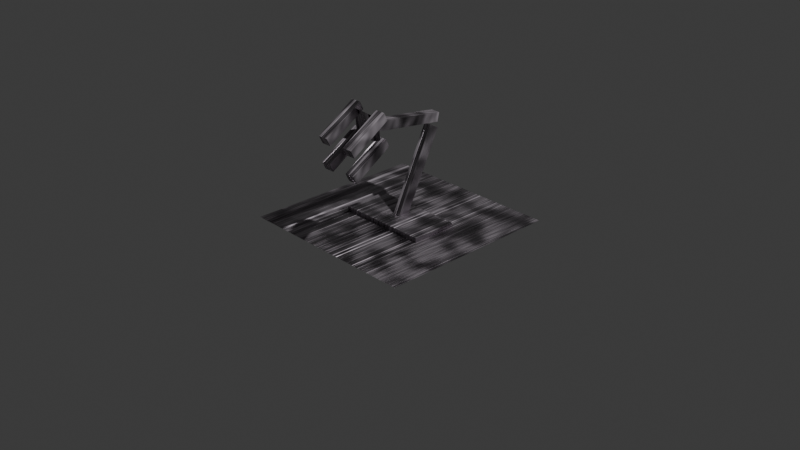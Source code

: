 # Source: 4_2_GeometryNodesPractice1_August13th2024_RobotArm.blend  (saved by Blender 4.2.66; exported with 4.5.12 LTS)
import bpy
from mathutils import Matrix  # noqa: F401  (used for matrix-valued properties, if any)

bpy.ops.wm.read_factory_settings(use_empty=True)
scene = bpy.context.scene
scene.name = 'Scene'

# ---- collections
col_collection = bpy.data.collections.new('Collection'); scene.collection.children.link(col_collection)

# ---- materials (node trees are filled in below, after node groups)
mat_brushedmetal2 = bpy.data.materials.new('BrushedMetal2')

# ---- node groups
ng_robotarm = bpy.data.node_groups.new('RobotArm', 'GeometryNodeTree')
_s = ng_robotarm.interface.new_socket(name='Geometry', in_out='OUTPUT', socket_type='NodeSocketGeometry')
_s = ng_robotarm.interface.new_socket(name='Angle', in_out='INPUT', socket_type='NodeSocketFloat')
_s.subtype = 'ANGLE'
_s = ng_robotarm.interface.new_socket(name='Attached Geometry', in_out='INPUT', socket_type='NodeSocketGeometry')
_N = ng_robotarm.nodes; _L = ng_robotarm.links
n0 = _N.new('NodeGroupOutput'); n0.name = 'Group Output'; n0.location = (687, 36)
n1 = _N.new('NodeGroupInput'); n1.name = 'Group Input'; n1.location = (-447, -257)
n2 = _N.new('GeometryNodeMeshCube'); n2.name = 'Cube.001'; n2.location = (-63, 161)
n2.inputs[0].default_value = (0.1, 0.1, 1.0)
n3 = _N.new('ShaderNodeVectorRotate'); n3.name = 'Vector Rotate'; n3.location = (-86, -67)
n3.inputs[1].default_value = (0.0, 0.0, -0.5)
n3.inputs[2].default_value = (1.0, 0.0, 0.0)
n4 = _N.new('GeometryNodeSetPosition'); n4.name = 'Set Position'; n4.location = (420, 44)
n4.inputs[3].default_value = (0.0, 0.0, 0.5)
n5 = _N.new('GeometryNodeInputPosition'); n5.name = 'Position'; n5.location = (-282, -131)
n6 = _N.new('GeometryNodeJoinGeometry'); n6.name = 'Join Geometry'; n6.location = (152, 76)
n7 = _N.new('NodeGroupInput'); n7.name = 'Group Input.001'; n7.location = (-267, 76)
_L.new(n1.outputs[0], n3.inputs[3])
_L.new(n5.outputs[0], n3.inputs[0])
_L.new(n3.outputs[0], n4.inputs[2])
_L.new(n4.outputs[0], n0.inputs[0])
_L.new(n2.outputs[0], n6.inputs[0])
_L.new(n7.outputs[1], n6.inputs[0])
_L.new(n6.outputs[0], n4.inputs[0])
n0.is_active_output = True
ng_geometry_nodes = bpy.data.node_groups.new('Geometry Nodes', 'GeometryNodeTree')
_s = ng_geometry_nodes.interface.new_socket(name='Geometry', in_out='OUTPUT', socket_type='NodeSocketGeometry')
_s = ng_geometry_nodes.interface.new_socket(name='Geometry', in_out='INPUT', socket_type='NodeSocketGeometry')
_s = ng_geometry_nodes.interface.new_socket(name='Claw Fingers', in_out='INPUT', socket_type='NodeSocketInt')
_s.default_value = 4
_s.min_value = 3
_s = ng_geometry_nodes.interface.new_socket(name='Material', in_out='INPUT', socket_type='NodeSocketMaterial')
_s.default_value = mat_brushedmetal2
_s = ng_geometry_nodes.interface.new_socket(name='Arm Rotate Z', in_out='INPUT', socket_type='NodeSocketFloat')
_s.default_value = 19.8
_s.min_value = -1e+04
_s.max_value = 1e+04
_s = ng_geometry_nodes.interface.new_socket(name='Claw Rotate', in_out='INPUT', socket_type='NodeSocketFloat')
_s.min_value = -1e+04
_s.max_value = 1e+04
_s = ng_geometry_nodes.interface.new_socket(name='Top Arm Rotate Angle', in_out='INPUT', socket_type='NodeSocketFloat')
_s.subtype = 'ANGLE'
_s.default_value = 0.3875
_s = ng_geometry_nodes.interface.new_socket(name='Bottom Arm Rotate Angle', in_out='INPUT', socket_type='NodeSocketFloat')
_s.subtype = 'ANGLE'
_s.default_value = 0.1885
ng_geometry_nodes.is_modifier = True
_N = ng_geometry_nodes.nodes; _L = ng_geometry_nodes.links
n0 = _N.new('NodeGroupInput'); n0.name = 'Group Input'; n0.location = (-421, 35)
n1 = _N.new('NodeGroupOutput'); n1.name = 'Group Output'; n1.location = (2428, 116)
n2 = _N.new('GeometryNodeMeshCube'); n2.name = 'Cube'; n2.location = (30, -40)
n2.inputs[0].default_value = (1.0, 0.5, 0.1)
n3 = _N.new('GeometryNodeJoinGeometry'); n3.name = 'Join Geometry'; n3.location = (1589, 76)
n4 = _N.new('GeometryNodeGroup'); n4.name = 'Group'; n4.location = (1465, -201)
n4.node_tree = ng_robotarm
n5 = _N.new('GeometryNodeGroup'); n5.name = 'Group.001'; n5.location = (855, -310)
n5.node_tree = ng_robotarm
n6 = _N.new('GeometryNodeMeshCircle'); n6.name = 'Mesh Circle'; n6.location = (274, -259)
n6.fill_type = 'NGON'
n7 = _N.new('GeometryNodeInstanceOnPoints'); n7.name = 'Instance on Points'; n7.location = (849, -142)
n7.inputs[5].default_value = (0.2827, 0.0, 0.0)
n8 = _N.new('GeometryNodeMeshCube'); n8.name = 'Cube.001'; n8.location = (460, -491)
n8.inputs[0].default_value = (0.1, 0.1, 0.5)
n9 = _N.new('ShaderNodeMapRange'); n9.name = 'Map Range'; n9.location = (233, -485)
n9.inputs[3].default_value = 0.2
n9.inputs[4].default_value = 0.5
n10 = _N.new('GeometryNodeJoinGeometry'); n10.name = 'Join Geometry.001'; n10.location = (1869, 107)
n11 = _N.new('NodeFrame'); n11.name = 'Frame'; n11.location = (-1042, -465)
n11.label = 'claw'
n11.width = 1258
n12 = _N.new('NodeFrame'); n12.name = 'Frame.001'; n12.location = (-306, -137)
n12.label = 'base'
n12.width = 200
n13 = _N.new('ShaderNodeMath'); n13.name = 'Math'; n13.location = (-1198, -888)
n13.operation = 'SINE'
n14 = _N.new('GeometryNodeInputSceneTime'); n14.name = 'Scene Time'; n14.location = (-1452, -947)
n15 = _N.new('GeometryNodeTransform'); n15.name = 'Transform Geometry.001'; n15.location = (626, -49)
n15.inputs[1].default_value = (0.0, 0.0, -0.3)
n16 = _N.new('GeometryNodeSetMaterial'); n16.name = 'Set Material'; n16.location = (2186, 119)
n17 = _N.new('NodeGroupInput'); n17.name = 'Group Input.001'; n17.location = (30, -262)
n18 = _N.new('GeometryNodeTransform'); n18.name = 'Transform Geometry.003'; n18.location = (626, -49)
n18.inputs[1].default_value = (0.0, 0.0, 0.5)
n19 = _N.new('GeometryNodeTransform'); n19.name = 'Transform Geometry.004'; n19.location = (1095, -273)
n19.inputs[1].default_value = (0.0, 0.0, 0.6)
n20 = _N.new('GeometryNodeJoinGeometry'); n20.name = 'Join Geometry.002'; n20.location = (1088, -40)
n21 = _N.new('GeometryNodeTransform'); n21.name = 'Transform Geometry.005'; n21.location = (669, -449)
n21.inputs[1].default_value = (0.0, 0.0, 0.2)
n22 = _N.new('NodeGroupInput'); n22.name = 'Group Input.002'; n22.location = (1727, -57)
n23 = _N.new('GeometryNodeSetPosition'); n23.name = 'Set Position'; n23.location = (738, -442)
n24 = _N.new('GeometryNodeInputPosition'); n24.name = 'Position'; n24.location = (211, -689)
n25 = _N.new('ShaderNodeVectorRotate'); n25.name = 'Vector Rotate'; n25.location = (381, -623)
n25.inputs[1].default_value = (0.0, 0.0, 0.5)
n25.inputs[2].default_value = (1.0, 0.0, 0.0)
n25.inputs[3].default_value = 0.4067
n26 = _N.new('GeometryNodeRealizeInstances'); n26.name = 'Realize Instances'; n26.location = (209, -479)
n27 = _N.new('ShaderNodeVectorRotate'); n27.name = 'Vector Rotate.001'; n27.location = (571, -596)
n28 = _N.new('ShaderNodeCombineXYZ'); n28.name = 'Combine XYZ'; n28.location = (880, -688)
n29 = _N.new('NodeGroupInput'); n29.name = 'Group Input.003'; n29.location = (30, -262)
n30 = _N.new('NodeGroupInput'); n30.name = 'Group Input.004'; n30.location = (655, -951)
n31 = _N.new('ShaderNodeCombineXYZ'); n31.name = 'Combine XYZ.001'; n31.location = (444, -306)
n32 = _N.new('NodeGroupInput'); n32.name = 'Group Input.005'; n32.location = (533, -286)
n33 = _N.new('NodeGroupInput'); n33.name = 'Group Input.006'; n33.location = (1198, -63)
n2.parent = n12
n6.parent = n11
n7.parent = n11
n8.parent = n11
n9.parent = n11
n15.parent = n11
n17.parent = n11
n18.parent = n11
n20.parent = n11
n21.parent = n11
n29.parent = n11
n31.parent = n11
_L.new(n0.outputs[0], n3.inputs[0])
_L.new(n2.outputs[0], n3.inputs[0])
_L.new(n21.outputs[0], n7.inputs[2])
_L.new(n9.outputs[0], n6.inputs[1])
_L.new(n13.outputs[0], n9.inputs[0])
_L.new(n14.outputs[0], n13.inputs[0])
_L.new(n10.outputs[0], n16.inputs[0])
_L.new(n17.outputs[1], n6.inputs[0])
_L.new(n4.outputs[0], n3.inputs[0])
_L.new(n19.outputs[0], n4.inputs[1])
_L.new(n5.outputs[0], n19.inputs[0])
_L.new(n6.outputs[0], n18.inputs[0])
_L.new(n18.outputs[0], n7.inputs[0])
_L.new(n7.outputs[0], n20.inputs[0])
_L.new(n18.outputs[0], n20.inputs[0])
_L.new(n8.outputs[0], n21.inputs[0])
_L.new(n3.outputs[0], n10.inputs[0])
_L.new(n16.outputs[0], n1.inputs[0])
_L.new(n22.outputs[2], n16.inputs[2])
_L.new(n26.outputs[0], n23.inputs[0])
_L.new(n23.outputs[0], n5.inputs[1])
_L.new(n24.outputs[0], n25.inputs[0])
_L.new(n27.outputs[0], n23.inputs[2])
_L.new(n20.outputs[0], n26.inputs[0])
_L.new(n25.outputs[0], n27.inputs[0])
_L.new(n28.outputs[0], n19.inputs[2])
_L.new(n30.outputs[3], n28.inputs[2])
_L.new(n31.outputs[0], n18.inputs[2])
_L.new(n29.outputs[4], n31.inputs[2])
_L.new(n32.outputs[5], n5.inputs[0])
_L.new(n33.outputs[6], n4.inputs[0])
n1.is_active_output = True

# ---- material node trees
mat_brushedmetal2.use_nodes = True; mat_brushedmetal2.node_tree.nodes.clear()
_N = mat_brushedmetal2.node_tree.nodes; _L = mat_brushedmetal2.node_tree.links
n0 = _N.new('ShaderNodeBsdfPrincipled'); n0.name = 'Principled BSDF'; n0.location = (56, 300)
n0.distribution = 'GGX'
n0.subsurface_method = 'RANDOM_WALK_SKIN'
n0.inputs[1].default_value = 1.0
n0.inputs[3].default_value = 1.45
n0.inputs[13].default_value = 0.0
n0.inputs[27].default_value = (0.0, 0.0, 0.0, 1.0)
n0.inputs[28].default_value = 1.0
n1 = _N.new('ShaderNodeOutputMaterial'); n1.name = 'Material Output'; n1.location = (346, 300)
n2 = _N.new('ShaderNodeBump'); n2.name = 'Bump'; n2.location = (-249, -363)
n2.inputs[1].default_value = 1.0
n2.inputs[2].default_value = 1.0
n3 = _N.new('ShaderNodeTexNoise'); n3.name = 'Noise Texture.001'; n3.location = (-296, -102)
n3.inputs[2].default_value = 10.0
n3.inputs[4].default_value = 0.0
n4 = _N.new('ShaderNodeTexCoord'); n4.name = 'Texture Coordinate'; n4.location = (-846, 166)
n5 = _N.new('ShaderNodeMapping'); n5.name = 'Mapping'; n5.location = (-625, 197)
n5.inputs[3].default_value = (39.6, 1.0, 1.0)
n6 = _N.new('ShaderNodeTexNoise'); n6.name = 'Noise Texture'; n6.location = (-407, 199)
n6.inputs[2].default_value = 6.4
n6.inputs[4].default_value = 0.0
n7 = _N.new('ShaderNodeMix'); n7.name = 'Mix'; n7.location = (-172, 225)
n7.data_type = 'RGBA'
n7.blend_type = 'MULTIPLY'
n7.inputs[0].default_value = 1.0
n7.inputs[7].default_value = (1.0, 0.9072, 0.9985, 1.0)
n8 = _N.new('ShaderNodeTexWave'); n8.name = 'Wave Texture'; n8.location = (-821, -328)
n8.inputs[1].default_value = -0.1
n8.inputs[3].default_value = 1.192e-07
n8.inputs[4].default_value = -7.2
n8.inputs[5].default_value = 0.0
n9 = _N.new('ShaderNodeTexNoise'); n9.name = 'Noise Texture.002'; n9.location = (-548, -335)
n9.inputs[2].default_value = 4.7
n9.inputs[4].default_value = 0.0
n9.inputs[8].default_value = 7.7
_L.new(n0.outputs[0], n1.inputs[0])
_L.new(n5.outputs[0], n6.inputs[0])
_L.new(n4.outputs[0], n5.inputs[0])
_L.new(n3.outputs[0], n0.inputs[2])
_L.new(n2.outputs[0], n0.inputs[5])
_L.new(n9.outputs[1], n2.inputs[3])
_L.new(n8.outputs[0], n9.inputs[0])
_L.new(n7.outputs[2], n0.inputs[0])
_L.new(n6.outputs[0], n7.inputs[6])
n1.is_active_output = True

# ---- world
world_world = bpy.data.worlds.new('World'); scene.world = world_world
world_world.use_nodes = True; world_world.node_tree.nodes.clear()
_N = world_world.node_tree.nodes; _L = world_world.node_tree.links
n0 = _N.new('ShaderNodeOutputWorld'); n0.name = 'World Output'; n0.location = (300, 300)
n1 = _N.new('ShaderNodeBackground'); n1.name = 'Background'; n1.location = (10, 300)
n1.inputs[0].default_value = (0.05088, 0.05088, 0.05088, 1.0)
_L.new(n1.outputs[0], n0.inputs[0])
n0.is_active_output = True
world_world.color = (0.05088, 0.05088, 0.05088)
world_world.sun_shadow_jitter_overblur = 0.0

# ---- cameras
cam_camera = bpy.data.cameras.new('Camera')
cam_camera.clip_end = 100.0
cam_camera.ortho_scale = 7.314

# ---- lights
light_light = bpy.data.lights.new('Light', 'POINT')
light_light.energy = 1000.0
light_light.shadow_soft_size = 0.1

# ---- meshes
me_plane = bpy.data.meshes.new('Plane')
me_plane.from_pydata([(-1.0, -1.0, 0.0), (1.0, -1.0, 0.0), (-1.0, 1.0, 0.0), (1.0, 1.0, 0.0)], [], [(0, 1, 3, 2)])
_uv = me_plane.uv_layers.new(name='UVMap')
_uv.uv.foreach_set('vector', [0.0, 0.0, 1.0, 0.0, 1.0, 1.0, 0.0, 1.0])
me_plane.materials.append(mat_brushedmetal2)
me_plane.update()

# ---- objects
ob_light = bpy.data.objects.new('Light', light_light)
ob_camera_lifeisvaluable = bpy.data.objects.new('Camera_LifeIsValuable', cam_camera)
ob_plane = bpy.data.objects.new('Plane', me_plane)

# ---- transforms, parenting, visibility, modifiers, constraints
ob_light.location = (4.076, 1.005, 5.904)
ob_light.rotation_euler = (0.6503, 0.05522, 1.866)
ob_light.lock_rotations_4d = False
ob_light.empty_display_type = 'ARROWS'
ob_light.color = (0.0, 0.0, 0.0, 0.0)
ob_light.lineart.crease_threshold = 0.0
ob_camera_lifeisvaluable.location = (7.359, -6.926, 4.958)
ob_camera_lifeisvaluable.rotation_euler = (1.109, 0.0, 0.8149)
ob_camera_lifeisvaluable.lock_rotations_4d = False
ob_camera_lifeisvaluable.empty_display_type = 'ARROWS'
ob_camera_lifeisvaluable.color = (0.0, 0.0, 0.0, 0.0)
ob_camera_lifeisvaluable.display_type = 'WIRE'
ob_camera_lifeisvaluable.lineart.crease_threshold = 0.0
ob_plane.location = (0.0, 0.0, 0.0)
_m = ob_plane.modifiers.new('GeometryNodes', 'NODES')
_m.node_group = ng_geometry_nodes
_gi = [s.identifier for s in ng_geometry_nodes.interface.items_tree if s.item_type == 'SOCKET' and s.in_out == 'INPUT']
_m[_gi[2]] = mat_brushedmetal2  # Material
_m[_gi[3]] = 0.1  # Arm Rotate Z
_m[_gi[4]] = -4.02  # Claw Rotate
_m[_gi[5]] = 1.85  # Top Arm Rotate Angle
_m[_gi[6]] = -0.4566  # Bottom Arm Rotate Angle

# ---- collection membership
col_collection.objects.link(ob_light)
col_collection.objects.link(ob_camera_lifeisvaluable)
col_collection.objects.link(ob_plane)

# ---- scene / render settings (as saved in the file)
scene.camera = ob_camera_lifeisvaluable
scene.frame_start = 1; scene.frame_end = 250; scene.frame_set(1)
scene.render.engine = 'BLENDER_EEVEE_NEXT'
scene.render.image_settings.file_format = 'FFMPEG'
scene.render.image_settings.color_mode = 'RGB'
bpy.context.view_layer.update()
